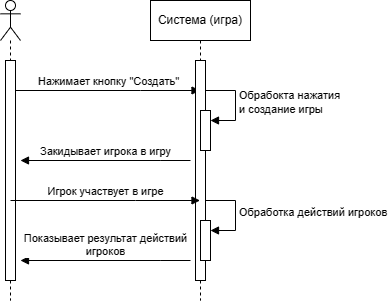

The diagram above was exported from draw.io. Its source (the exported page's mxGraphModel, read from the mxfile embedded in the PNG):
<mxGraphModel dx="1149" dy="669" grid="1" gridSize="10" guides="1" tooltips="1" connect="1" arrows="1" fold="1" page="1" pageScale="1" pageWidth="827" pageHeight="1169" math="0" shadow="0">
  <root>
    <mxCell id="0" />
    <mxCell id="1" parent="0" />
    <mxCell id="IPogTGzjFlTebyy4AwPm-4" value="Нажимает кнопку &quot;Создать&quot;" style="html=1;verticalAlign=bottom;endArrow=block;curved=0;rounded=0;" edge="1" parent="1" source="IPogTGzjFlTebyy4AwPm-8" target="IPogTGzjFlTebyy4AwPm-7">
      <mxGeometry width="80" relative="1" as="geometry">
        <mxPoint x="649.5" y="229.57999999999998" as="sourcePoint" />
        <mxPoint x="570" y="300" as="targetPoint" />
        <Array as="points">
          <mxPoint x="590" y="230" />
        </Array>
      </mxGeometry>
    </mxCell>
    <mxCell id="IPogTGzjFlTebyy4AwPm-6" value="" style="shape=umlLifeline;perimeter=lifelinePerimeter;whiteSpace=wrap;html=1;container=1;dropTarget=0;collapsible=0;recursiveResize=0;outlineConnect=0;portConstraint=eastwest;newEdgeStyle={&quot;curved&quot;:0,&quot;rounded&quot;:0};participant=umlActor;" vertex="1" parent="1">
      <mxGeometry x="450" y="140" width="20" height="300" as="geometry" />
    </mxCell>
    <mxCell id="IPogTGzjFlTebyy4AwPm-8" value="" style="html=1;points=[[0,0,0,0,5],[0,1,0,0,-5],[1,0,0,0,5],[1,1,0,0,-5]];perimeter=orthogonalPerimeter;outlineConnect=0;targetShapes=umlLifeline;portConstraint=eastwest;newEdgeStyle={&quot;curved&quot;:0,&quot;rounded&quot;:0};" vertex="1" parent="IPogTGzjFlTebyy4AwPm-6">
      <mxGeometry x="5" y="60" width="10" height="220" as="geometry" />
    </mxCell>
    <mxCell id="IPogTGzjFlTebyy4AwPm-7" value="Система (игра)" style="shape=umlLifeline;perimeter=lifelinePerimeter;whiteSpace=wrap;html=1;container=1;dropTarget=0;collapsible=0;recursiveResize=0;outlineConnect=0;portConstraint=eastwest;newEdgeStyle={&quot;curved&quot;:0,&quot;rounded&quot;:0};" vertex="1" parent="1">
      <mxGeometry x="600" y="140" width="100" height="300" as="geometry" />
    </mxCell>
    <mxCell id="IPogTGzjFlTebyy4AwPm-9" value="" style="html=1;points=[[0,0,0,0,5],[0,1,0,0,-5],[1,0,0,0,5],[1,1,0,0,-5]];perimeter=orthogonalPerimeter;outlineConnect=0;targetShapes=umlLifeline;portConstraint=eastwest;newEdgeStyle={&quot;curved&quot;:0,&quot;rounded&quot;:0};" vertex="1" parent="IPogTGzjFlTebyy4AwPm-7">
      <mxGeometry x="45" y="60" width="10" height="220" as="geometry" />
    </mxCell>
    <mxCell id="IPogTGzjFlTebyy4AwPm-10" value="" style="html=1;points=[[0,0,0,0,5],[0,1,0,0,-5],[1,0,0,0,5],[1,1,0,0,-5]];perimeter=orthogonalPerimeter;outlineConnect=0;targetShapes=umlLifeline;portConstraint=eastwest;newEdgeStyle={&quot;curved&quot;:0,&quot;rounded&quot;:0};" vertex="1" parent="IPogTGzjFlTebyy4AwPm-7">
      <mxGeometry x="50" y="110" width="10" height="40" as="geometry" />
    </mxCell>
    <mxCell id="IPogTGzjFlTebyy4AwPm-11" value="Обрабокта нажатия&lt;div&gt;и создание игры&lt;/div&gt;" style="html=1;align=left;spacingLeft=2;endArrow=block;rounded=0;edgeStyle=orthogonalEdgeStyle;curved=0;rounded=0;" edge="1" target="IPogTGzjFlTebyy4AwPm-10" parent="IPogTGzjFlTebyy4AwPm-7">
      <mxGeometry relative="1" as="geometry">
        <mxPoint x="55" y="90" as="sourcePoint" />
        <Array as="points">
          <mxPoint x="85" y="120" />
        </Array>
      </mxGeometry>
    </mxCell>
    <mxCell id="IPogTGzjFlTebyy4AwPm-17" value="" style="html=1;points=[[0,0,0,0,5],[0,1,0,0,-5],[1,0,0,0,5],[1,1,0,0,-5]];perimeter=orthogonalPerimeter;outlineConnect=0;targetShapes=umlLifeline;portConstraint=eastwest;newEdgeStyle={&quot;curved&quot;:0,&quot;rounded&quot;:0};" vertex="1" parent="IPogTGzjFlTebyy4AwPm-7">
      <mxGeometry x="50" y="220" width="10" height="40" as="geometry" />
    </mxCell>
    <mxCell id="IPogTGzjFlTebyy4AwPm-18" value="Обработка действий&amp;nbsp;игроков" style="html=1;align=left;spacingLeft=2;endArrow=block;rounded=0;edgeStyle=orthogonalEdgeStyle;curved=0;rounded=0;" edge="1" target="IPogTGzjFlTebyy4AwPm-17" parent="IPogTGzjFlTebyy4AwPm-7">
      <mxGeometry relative="1" as="geometry">
        <mxPoint x="55" y="200" as="sourcePoint" />
        <Array as="points">
          <mxPoint x="85" y="230" />
        </Array>
      </mxGeometry>
    </mxCell>
    <mxCell id="IPogTGzjFlTebyy4AwPm-12" value="Закидывает игрока в игру" style="html=1;verticalAlign=bottom;endArrow=block;curved=0;rounded=0;" edge="1" parent="1">
      <mxGeometry width="80" relative="1" as="geometry">
        <mxPoint x="640" y="300" as="sourcePoint" />
        <mxPoint x="469.9966666666665" y="300" as="targetPoint" />
        <Array as="points">
          <mxPoint x="610.33" y="300" />
        </Array>
      </mxGeometry>
    </mxCell>
    <mxCell id="IPogTGzjFlTebyy4AwPm-15" value="Игрок участвует в игре" style="html=1;verticalAlign=bottom;endArrow=block;curved=0;rounded=0;" edge="1" parent="1" target="IPogTGzjFlTebyy4AwPm-7">
      <mxGeometry width="80" relative="1" as="geometry">
        <mxPoint x="460" y="340" as="sourcePoint" />
        <mxPoint x="630" y="340" as="targetPoint" />
        <Array as="points">
          <mxPoint x="585" y="340" />
        </Array>
      </mxGeometry>
    </mxCell>
    <mxCell id="IPogTGzjFlTebyy4AwPm-19" value="Показывает результат действий&lt;div&gt;игроков&lt;/div&gt;" style="html=1;verticalAlign=bottom;endArrow=block;curved=0;rounded=0;" edge="1" parent="1">
      <mxGeometry width="80" relative="1" as="geometry">
        <mxPoint x="640" y="400" as="sourcePoint" />
        <mxPoint x="469.9966666666665" y="400" as="targetPoint" />
        <Array as="points">
          <mxPoint x="610.33" y="400" />
        </Array>
      </mxGeometry>
    </mxCell>
  </root>
</mxGraphModel>